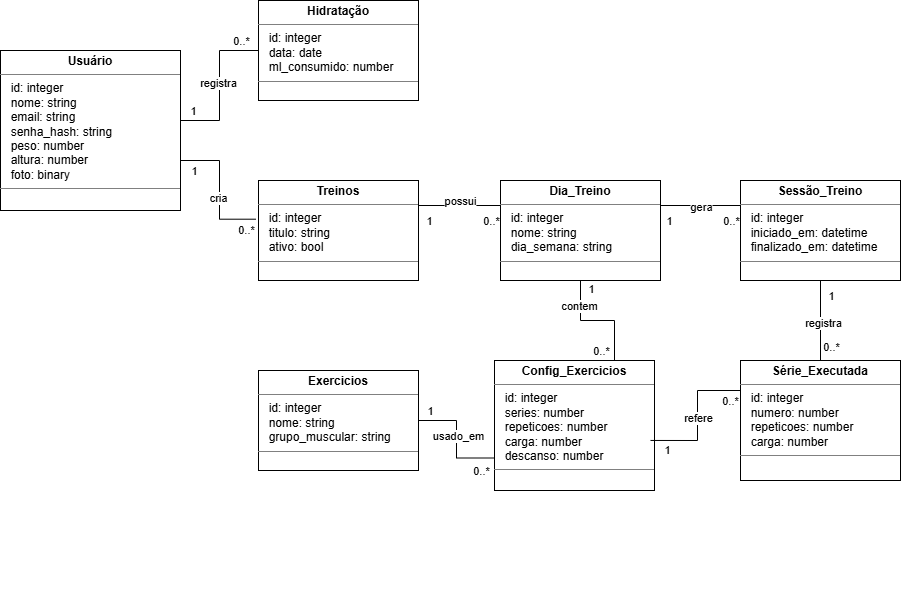

The diagram above was exported from draw.io. Its source (the exported page's mxGraphModel, read from the mxfile embedded in the PNG):
<mxGraphModel dx="1481" dy="957" grid="1" gridSize="10" guides="1" tooltips="1" connect="1" arrows="1" fold="1" page="1" pageScale="1" pageWidth="827" pageHeight="1169" background="light-dark(#ffffff, #121212)" math="0" shadow="0">
  <root>
    <mxCell id="0" />
    <mxCell id="1" parent="0" />
    <mxCell id="1PDaYhHGk_UPWcdakiLz-6" parent="1" style="verticalAlign=top;align=left;overflow=fill;html=1;whiteSpace=wrap;" value="&lt;p style=&quot;margin:0px;margin-top:4px;text-align:center;&quot;&gt;&lt;b&gt;Usuário&lt;/b&gt;&lt;/p&gt;&lt;hr size=&quot;1&quot; style=&quot;border-style:solid;&quot;&gt;&lt;p style=&quot;margin:0px;margin-left:4px;&quot;&gt;&amp;nbsp; id: integer&lt;/p&gt;&lt;p style=&quot;margin:0px;margin-left:4px;&quot;&gt;&amp;nbsp; nome: string&lt;/p&gt;&lt;p style=&quot;margin:0px;margin-left:4px;&quot;&gt;&amp;nbsp; email: string&lt;/p&gt;&lt;p style=&quot;margin:0px;margin-left:4px;&quot;&gt;&amp;nbsp; senha_hash: string&lt;/p&gt;&lt;p style=&quot;margin:0px;margin-left:4px;&quot;&gt;&amp;nbsp; peso: number&lt;/p&gt;&lt;p style=&quot;margin:0px;margin-left:4px;&quot;&gt;&amp;nbsp; altura: number&lt;/p&gt;&lt;p style=&quot;margin:0px;margin-left:4px;&quot;&gt;&amp;nbsp; foto: binary&lt;/p&gt;&lt;hr size=&quot;1&quot; style=&quot;border-style:solid;&quot;&gt;&lt;p style=&quot;margin:0px;margin-left:4px;&quot;&gt;&lt;br&gt;&lt;/p&gt;" vertex="1">
      <mxGeometry height="160" width="180" x="60" y="170" as="geometry" />
    </mxCell>
    <mxCell id="1PDaYhHGk_UPWcdakiLz-7" parent="1" style="verticalAlign=top;align=left;overflow=fill;html=1;whiteSpace=wrap;" value="&lt;p style=&quot;margin:0px;margin-top:4px;text-align:center;&quot;&gt;&lt;b&gt;Hidratação&lt;/b&gt;&lt;/p&gt;&lt;hr size=&quot;1&quot; style=&quot;border-style:solid;&quot;&gt;&lt;p style=&quot;margin:0px;margin-left:4px;&quot;&gt;&amp;nbsp; id: integer&lt;/p&gt;&lt;p style=&quot;margin:0px;margin-left:4px;&quot;&gt;&amp;nbsp; data: date&lt;/p&gt;&lt;p style=&quot;margin:0px;margin-left:4px;&quot;&gt;&amp;nbsp; ml_consumido: number&lt;/p&gt;&lt;hr size=&quot;1&quot; style=&quot;border-style:solid;&quot;&gt;&lt;p style=&quot;margin:0px;margin-left:4px;&quot;&gt;&lt;br&gt;&lt;/p&gt;" vertex="1">
      <mxGeometry height="100" width="160" x="318" y="120" as="geometry" />
    </mxCell>
    <mxCell id="1PDaYhHGk_UPWcdakiLz-17" edge="1" parent="1" source="1PDaYhHGk_UPWcdakiLz-8" style="edgeStyle=orthogonalEdgeStyle;rounded=0;orthogonalLoop=1;jettySize=auto;html=1;exitX=1;exitY=0.25;exitDx=0;exitDy=0;entryX=0;entryY=0.25;entryDx=0;entryDy=0;defaultLabelBackgroundColor=page;endArrow=none;endFill=0;" target="1PDaYhHGk_UPWcdakiLz-9">
      <mxGeometry relative="1" as="geometry" />
    </mxCell>
    <mxCell id="1PDaYhHGk_UPWcdakiLz-37" connectable="0" parent="1PDaYhHGk_UPWcdakiLz-17" style="edgeLabel;html=1;align=center;verticalAlign=middle;resizable=0;points=[];inheritText=1;defaultLabelBackgroundColor=page;" value="possui" vertex="1">
      <mxGeometry relative="1" x="-0.0597" y="-5" as="geometry">
        <mxPoint x="2" y="-10" as="offset" />
      </mxGeometry>
    </mxCell>
    <mxCell id="1PDaYhHGk_UPWcdakiLz-54" connectable="0" parent="1PDaYhHGk_UPWcdakiLz-17" style="edgeLabel;html=1;align=center;verticalAlign=middle;resizable=0;points=[];inheritText=1;defaultLabelBackgroundColor=page;" value="1" vertex="1">
      <mxGeometry relative="1" x="-0.7667" y="1" as="geometry">
        <mxPoint y="16" as="offset" />
      </mxGeometry>
    </mxCell>
    <mxCell id="1PDaYhHGk_UPWcdakiLz-55" connectable="0" parent="1PDaYhHGk_UPWcdakiLz-17" style="edgeLabel;html=1;align=center;verticalAlign=middle;resizable=0;points=[];inheritText=1;defaultLabelBackgroundColor=page;" value="0..*" vertex="1">
      <mxGeometry relative="1" x="0.7533" y="-2" as="geometry">
        <mxPoint y="13" as="offset" />
      </mxGeometry>
    </mxCell>
    <mxCell id="1PDaYhHGk_UPWcdakiLz-8" parent="1" style="verticalAlign=top;align=left;overflow=fill;html=1;whiteSpace=wrap;" value="&lt;p style=&quot;margin:0px;margin-top:4px;text-align:center;&quot;&gt;&lt;b&gt;Treinos&lt;/b&gt;&lt;/p&gt;&lt;hr size=&quot;1&quot; style=&quot;border-style:solid;&quot;&gt;&lt;p style=&quot;margin:0px;margin-left:4px;&quot;&gt;&amp;nbsp; id: integer&lt;/p&gt;&lt;p style=&quot;margin:0px;margin-left:4px;&quot;&gt;&amp;nbsp; titulo: string&lt;/p&gt;&lt;p style=&quot;margin:0px;margin-left:4px;&quot;&gt;&amp;nbsp; ativo: bool&lt;/p&gt;&lt;hr size=&quot;1&quot; style=&quot;border-style:solid;&quot;&gt;&lt;p style=&quot;margin:0px;margin-left:4px;&quot;&gt;&lt;br&gt;&lt;/p&gt;" vertex="1">
      <mxGeometry height="100" width="160" x="318" y="300" as="geometry" />
    </mxCell>
    <mxCell id="1PDaYhHGk_UPWcdakiLz-18" edge="1" parent="1" source="1PDaYhHGk_UPWcdakiLz-9" style="edgeStyle=orthogonalEdgeStyle;rounded=0;orthogonalLoop=1;jettySize=auto;html=1;exitX=1;exitY=0.25;exitDx=0;exitDy=0;entryX=0;entryY=0.25;entryDx=0;entryDy=0;defaultLabelBackgroundColor=page;endArrow=none;endFill=0;" target="1PDaYhHGk_UPWcdakiLz-11">
      <mxGeometry relative="1" as="geometry" />
    </mxCell>
    <mxCell id="1PDaYhHGk_UPWcdakiLz-38" connectable="0" parent="1PDaYhHGk_UPWcdakiLz-18" style="edgeLabel;html=1;align=center;verticalAlign=middle;resizable=0;points=[];inheritText=1;defaultLabelBackgroundColor=page;" value="gera" vertex="1">
      <mxGeometry relative="1" x="0.0007" y="-1" as="geometry">
        <mxPoint as="offset" />
      </mxGeometry>
    </mxCell>
    <mxCell id="1PDaYhHGk_UPWcdakiLz-56" connectable="0" parent="1PDaYhHGk_UPWcdakiLz-18" style="edgeLabel;html=1;align=center;verticalAlign=middle;resizable=0;points=[];inheritText=1;defaultLabelBackgroundColor=page;" value="1" vertex="1">
      <mxGeometry relative="1" x="-0.7964" y="1" as="geometry">
        <mxPoint y="16" as="offset" />
      </mxGeometry>
    </mxCell>
    <mxCell id="1PDaYhHGk_UPWcdakiLz-57" connectable="0" parent="1PDaYhHGk_UPWcdakiLz-18" style="edgeLabel;html=1;align=center;verticalAlign=middle;resizable=0;points=[];inheritText=1;defaultLabelBackgroundColor=page;" value="0..*" vertex="1">
      <mxGeometry relative="1" x="0.5442" y="-5" as="geometry">
        <mxPoint x="8" y="10" as="offset" />
      </mxGeometry>
    </mxCell>
    <mxCell id="1PDaYhHGk_UPWcdakiLz-33" edge="1" parent="1" source="1PDaYhHGk_UPWcdakiLz-9" style="edgeStyle=orthogonalEdgeStyle;rounded=0;orthogonalLoop=1;jettySize=auto;html=1;exitX=0.5;exitY=1;exitDx=0;exitDy=0;entryX=0.75;entryY=0;entryDx=0;entryDy=0;defaultLabelBackgroundColor=page;endArrow=none;endFill=0;" target="1PDaYhHGk_UPWcdakiLz-12">
      <mxGeometry relative="1" as="geometry" />
    </mxCell>
    <mxCell id="1PDaYhHGk_UPWcdakiLz-42" connectable="0" parent="1PDaYhHGk_UPWcdakiLz-33" style="edgeLabel;html=1;align=center;verticalAlign=middle;resizable=0;points=[];inheritText=1;defaultLabelBackgroundColor=page;" value="contem" vertex="1">
      <mxGeometry relative="1" x="-0.5558" y="-2" as="geometry">
        <mxPoint as="offset" />
      </mxGeometry>
    </mxCell>
    <mxCell id="1PDaYhHGk_UPWcdakiLz-58" connectable="0" parent="1PDaYhHGk_UPWcdakiLz-33" style="edgeLabel;html=1;align=center;verticalAlign=middle;resizable=0;points=[];inheritText=1;defaultLabelBackgroundColor=page;" value="1" vertex="1">
      <mxGeometry relative="1" x="-0.8558" y="-2" as="geometry">
        <mxPoint x="12" as="offset" />
      </mxGeometry>
    </mxCell>
    <mxCell id="1PDaYhHGk_UPWcdakiLz-59" connectable="0" parent="1PDaYhHGk_UPWcdakiLz-33" style="edgeLabel;html=1;align=center;verticalAlign=middle;resizable=0;points=[];inheritText=1;defaultLabelBackgroundColor=page;" value="0..*" vertex="1">
      <mxGeometry relative="1" x="0.7577" y="1" as="geometry">
        <mxPoint x="-15" y="4" as="offset" />
      </mxGeometry>
    </mxCell>
    <mxCell id="1PDaYhHGk_UPWcdakiLz-9" parent="1" style="verticalAlign=top;align=left;overflow=fill;html=1;whiteSpace=wrap;" value="&lt;p style=&quot;margin:0px;margin-top:4px;text-align:center;&quot;&gt;&lt;b&gt;Dia_Treino&lt;/b&gt;&lt;/p&gt;&lt;hr size=&quot;1&quot; style=&quot;border-style:solid;&quot;&gt;&lt;p style=&quot;margin:0px;margin-left:4px;&quot;&gt;&amp;nbsp; id: integer&lt;/p&gt;&lt;p style=&quot;margin:0px;margin-left:4px;&quot;&gt;&amp;nbsp; nome: string&lt;/p&gt;&lt;p style=&quot;margin:0px;margin-left:4px;&quot;&gt;&amp;nbsp; dia_semana: string&lt;/p&gt;&lt;hr size=&quot;1&quot; style=&quot;border-style:solid;&quot;&gt;&lt;p style=&quot;margin:0px;margin-left:4px;&quot;&gt;&lt;br&gt;&lt;/p&gt;" vertex="1">
      <mxGeometry height="100" width="160" x="560" y="300" as="geometry" />
    </mxCell>
    <mxCell id="1PDaYhHGk_UPWcdakiLz-19" edge="1" parent="1" source="1PDaYhHGk_UPWcdakiLz-11" style="edgeStyle=orthogonalEdgeStyle;rounded=0;orthogonalLoop=1;jettySize=auto;html=1;exitX=0.5;exitY=1;exitDx=0;exitDy=0;entryX=0.5;entryY=0;entryDx=0;entryDy=0;defaultLabelBackgroundColor=page;endArrow=none;endFill=0;" target="1PDaYhHGk_UPWcdakiLz-13">
      <mxGeometry relative="1" as="geometry" />
    </mxCell>
    <mxCell id="1PDaYhHGk_UPWcdakiLz-39" connectable="0" parent="1PDaYhHGk_UPWcdakiLz-19" style="edgeLabel;html=1;align=center;verticalAlign=middle;resizable=0;points=[];inheritText=1;defaultLabelBackgroundColor=page;" value="registra" vertex="1">
      <mxGeometry relative="1" x="0.046" y="2" as="geometry">
        <mxPoint as="offset" />
      </mxGeometry>
    </mxCell>
    <mxCell id="1PDaYhHGk_UPWcdakiLz-60" connectable="0" parent="1PDaYhHGk_UPWcdakiLz-19" style="edgeLabel;html=1;align=center;verticalAlign=middle;resizable=0;points=[];inheritText=1;defaultLabelBackgroundColor=page;" value="1" vertex="1">
      <mxGeometry relative="1" x="-0.6134" y="-1" as="geometry">
        <mxPoint x="11" as="offset" />
      </mxGeometry>
    </mxCell>
    <mxCell id="1PDaYhHGk_UPWcdakiLz-61" connectable="0" parent="1PDaYhHGk_UPWcdakiLz-19" style="edgeLabel;html=1;align=center;verticalAlign=middle;resizable=0;points=[];inheritText=1;defaultLabelBackgroundColor=page;" value="0..*" vertex="1">
      <mxGeometry relative="1" x="0.6547" y="-3" as="geometry">
        <mxPoint x="13" as="offset" />
      </mxGeometry>
    </mxCell>
    <mxCell id="1PDaYhHGk_UPWcdakiLz-11" parent="1" style="verticalAlign=top;align=left;overflow=fill;html=1;whiteSpace=wrap;" value="&lt;p style=&quot;margin:0px;margin-top:4px;text-align:center;&quot;&gt;&lt;b&gt;Sessão_Treino&lt;/b&gt;&lt;/p&gt;&lt;hr size=&quot;1&quot; style=&quot;border-style:solid;&quot;&gt;&lt;p style=&quot;margin:0px;margin-left:4px;&quot;&gt;&amp;nbsp; id: integer&lt;/p&gt;&lt;p style=&quot;margin:0px;margin-left:4px;&quot;&gt;&amp;nbsp; iniciado_em: datetime&lt;/p&gt;&lt;p style=&quot;margin:0px;margin-left:4px;&quot;&gt;&amp;nbsp; finalizado_em: datetime&lt;/p&gt;&lt;hr size=&quot;1&quot; style=&quot;border-style:solid;&quot;&gt;&lt;p style=&quot;margin:0px;margin-left:4px;&quot;&gt;&lt;br&gt;&lt;/p&gt;" vertex="1">
      <mxGeometry height="100" width="160" x="800" y="300" as="geometry" />
    </mxCell>
    <mxCell id="1PDaYhHGk_UPWcdakiLz-31" edge="1" parent="1" source="1PDaYhHGk_UPWcdakiLz-12" style="edgeStyle=orthogonalEdgeStyle;rounded=0;orthogonalLoop=1;jettySize=auto;html=1;exitX=0;exitY=0.75;exitDx=0;exitDy=0;entryX=1;entryY=0.5;entryDx=0;entryDy=0;defaultLabelBackgroundColor=page;endArrow=none;endFill=0;" target="1PDaYhHGk_UPWcdakiLz-14">
      <mxGeometry relative="1" x="0.0044" as="geometry" />
    </mxCell>
    <mxCell id="1PDaYhHGk_UPWcdakiLz-43" connectable="0" parent="1PDaYhHGk_UPWcdakiLz-31" style="edgeLabel;html=1;align=center;verticalAlign=middle;resizable=0;points=[];inheritText=1;defaultLabelBackgroundColor=page;" value="usado_em" vertex="1">
      <mxGeometry relative="1" x="0.0528" y="-1" as="geometry">
        <mxPoint as="offset" />
      </mxGeometry>
    </mxCell>
    <mxCell id="1PDaYhHGk_UPWcdakiLz-64" connectable="0" parent="1PDaYhHGk_UPWcdakiLz-31" style="edgeLabel;html=1;align=center;verticalAlign=middle;resizable=0;points=[];inheritText=1;defaultLabelBackgroundColor=page;" value="0..*" vertex="1">
      <mxGeometry relative="1" x="-0.7998" y="2" as="geometry">
        <mxPoint x="-3" y="11" as="offset" />
      </mxGeometry>
    </mxCell>
    <mxCell id="1PDaYhHGk_UPWcdakiLz-65" connectable="0" parent="1PDaYhHGk_UPWcdakiLz-31" style="edgeLabel;html=1;align=center;verticalAlign=middle;resizable=0;points=[];inheritText=1;defaultLabelBackgroundColor=page;" value="1" vertex="1">
      <mxGeometry relative="1" x="0.8059" y="-1" as="geometry">
        <mxPoint y="-9" as="offset" />
      </mxGeometry>
    </mxCell>
    <mxCell id="1PDaYhHGk_UPWcdakiLz-12" parent="1" style="verticalAlign=top;align=left;overflow=fill;html=1;whiteSpace=wrap;" value="&lt;p style=&quot;margin:0px;margin-top:4px;text-align:center;&quot;&gt;&lt;b&gt;Config_Exercicios&lt;/b&gt;&lt;/p&gt;&lt;hr size=&quot;1&quot; style=&quot;border-style:solid;&quot;&gt;&lt;p style=&quot;margin:0px;margin-left:4px;&quot;&gt;&amp;nbsp; id: integer&lt;/p&gt;&lt;p style=&quot;margin:0px;margin-left:4px;&quot;&gt;&amp;nbsp; series: number&lt;/p&gt;&lt;p style=&quot;margin:0px;margin-left:4px;&quot;&gt;&amp;nbsp; repeticoes: number&lt;/p&gt;&lt;p style=&quot;margin:0px;margin-left:4px;&quot;&gt;&amp;nbsp; carga: number&lt;/p&gt;&lt;p style=&quot;margin:0px;margin-left:4px;&quot;&gt;&amp;nbsp; descanso: number&lt;/p&gt;&lt;hr size=&quot;1&quot; style=&quot;border-style:solid;&quot;&gt;&lt;p style=&quot;margin:0px;margin-left:4px;&quot;&gt;&lt;br&gt;&lt;/p&gt;" vertex="1">
      <mxGeometry height="130" width="160" x="554" y="480" as="geometry" />
    </mxCell>
    <mxCell id="1PDaYhHGk_UPWcdakiLz-13" parent="1" style="verticalAlign=top;align=left;overflow=fill;html=1;whiteSpace=wrap;" value="&lt;p style=&quot;margin:0px;margin-top:4px;text-align:center;&quot;&gt;&lt;b&gt;Série_Executada&lt;/b&gt;&lt;/p&gt;&lt;hr size=&quot;1&quot; style=&quot;border-style:solid;&quot;&gt;&lt;p style=&quot;margin:0px;margin-left:4px;&quot;&gt;&amp;nbsp; id: integer&lt;/p&gt;&lt;p style=&quot;margin:0px;margin-left:4px;&quot;&gt;&amp;nbsp; numero: number&lt;/p&gt;&lt;p style=&quot;margin:0px;margin-left:4px;&quot;&gt;&amp;nbsp; repeticoes: number&lt;/p&gt;&lt;p style=&quot;margin:0px;margin-left:4px;&quot;&gt;&amp;nbsp; carga: number&lt;/p&gt;&lt;hr size=&quot;1&quot; style=&quot;border-style:solid;&quot;&gt;&lt;p style=&quot;margin:0px;margin-left:4px;&quot;&gt;&lt;br&gt;&lt;/p&gt;" vertex="1">
      <mxGeometry height="120" width="160" x="800" y="480" as="geometry" />
    </mxCell>
    <mxCell id="1PDaYhHGk_UPWcdakiLz-14" parent="1" style="verticalAlign=top;align=left;overflow=fill;html=1;whiteSpace=wrap;" value="&lt;p style=&quot;margin:0px;margin-top:4px;text-align:center;&quot;&gt;&lt;b&gt;Exercicios&lt;/b&gt;&lt;/p&gt;&lt;hr size=&quot;1&quot; style=&quot;border-style:solid;&quot;&gt;&lt;p style=&quot;margin:0px;margin-left:4px;&quot;&gt;&amp;nbsp; id: integer&lt;/p&gt;&lt;p style=&quot;margin:0px;margin-left:4px;&quot;&gt;&amp;nbsp; nome: string&lt;/p&gt;&lt;p style=&quot;margin:0px;margin-left:4px;&quot;&gt;&amp;nbsp; grupo_muscular: string&lt;/p&gt;&lt;hr size=&quot;1&quot; style=&quot;border-style:solid;&quot;&gt;&lt;p style=&quot;margin:0px;margin-left:4px;&quot;&gt;&lt;br&gt;&lt;/p&gt;" vertex="1">
      <mxGeometry height="100" width="160" x="318" y="490" as="geometry" />
    </mxCell>
    <mxCell id="1PDaYhHGk_UPWcdakiLz-16" edge="1" parent="1" source="1PDaYhHGk_UPWcdakiLz-6" style="edgeStyle=orthogonalEdgeStyle;rounded=0;orthogonalLoop=1;jettySize=auto;html=1;exitX=1;exitY=0.5;exitDx=0;exitDy=0;entryX=-0.016;entryY=0.387;entryDx=0;entryDy=0;entryPerimeter=0;defaultLabelBackgroundColor=page;endArrow=none;endFill=0;" target="1PDaYhHGk_UPWcdakiLz-8">
      <mxGeometry relative="1" x="0.3281" as="geometry">
        <Array as="points">
          <mxPoint x="240" y="280" />
          <mxPoint x="279" y="280" />
          <mxPoint x="279" y="338.7" />
        </Array>
      </mxGeometry>
    </mxCell>
    <mxCell id="1PDaYhHGk_UPWcdakiLz-36" connectable="0" parent="1PDaYhHGk_UPWcdakiLz-16" style="edgeLabel;html=1;align=center;verticalAlign=middle;resizable=0;points=[];inheritText=1;defaultLabelBackgroundColor=page;" value="cria" vertex="1">
      <mxGeometry relative="1" x="0.2916" y="-2" as="geometry">
        <mxPoint as="offset" />
      </mxGeometry>
    </mxCell>
    <mxCell id="1PDaYhHGk_UPWcdakiLz-51" connectable="0" parent="1PDaYhHGk_UPWcdakiLz-16" style="edgeLabel;html=1;align=center;verticalAlign=middle;resizable=0;points=[];inheritText=1;defaultLabelBackgroundColor=page;" value="1" vertex="1">
      <mxGeometry relative="1" x="-0.4787" y="-2" as="geometry">
        <mxPoint y="8" as="offset" />
      </mxGeometry>
    </mxCell>
    <mxCell id="1PDaYhHGk_UPWcdakiLz-52" connectable="0" parent="1PDaYhHGk_UPWcdakiLz-16" style="edgeLabel;html=1;align=center;verticalAlign=middle;resizable=0;points=[];inheritText=1;defaultLabelBackgroundColor=page;" value="0..*" vertex="1">
      <mxGeometry relative="1" x="0.8723" y="1" as="geometry">
        <mxPoint y="12" as="offset" />
      </mxGeometry>
    </mxCell>
    <mxCell id="1PDaYhHGk_UPWcdakiLz-32" edge="1" parent="1" source="1PDaYhHGk_UPWcdakiLz-13" style="edgeStyle=orthogonalEdgeStyle;rounded=0;orthogonalLoop=1;jettySize=auto;html=1;exitX=0;exitY=0.25;exitDx=0;exitDy=0;entryX=0.975;entryY=0.615;entryDx=0;entryDy=0;entryPerimeter=0;defaultLabelBackgroundColor=page;endArrow=none;endFill=0;" target="1PDaYhHGk_UPWcdakiLz-12" value="&lt;div&gt;&lt;br&gt;&lt;/div&gt;&lt;div&gt;&lt;br&gt;&lt;/div&gt;">
      <mxGeometry relative="1" x="1" y="150" as="geometry">
        <mxPoint x="-10" as="offset" />
      </mxGeometry>
    </mxCell>
    <mxCell id="1PDaYhHGk_UPWcdakiLz-41" connectable="0" parent="1PDaYhHGk_UPWcdakiLz-32" style="edgeLabel;html=1;align=center;verticalAlign=middle;resizable=0;points=[];inheritText=1;defaultLabelBackgroundColor=page;" value="refere" vertex="1">
      <mxGeometry relative="1" x="-0.0012" as="geometry">
        <mxPoint as="offset" />
      </mxGeometry>
    </mxCell>
    <mxCell id="1PDaYhHGk_UPWcdakiLz-62" connectable="0" parent="1PDaYhHGk_UPWcdakiLz-32" style="edgeLabel;html=1;align=center;verticalAlign=middle;resizable=0;points=[];inheritText=1;defaultLabelBackgroundColor=page;" value="0..*" vertex="1">
      <mxGeometry relative="1" x="-0.8431" y="4" as="geometry">
        <mxPoint y="6" as="offset" />
      </mxGeometry>
    </mxCell>
    <mxCell id="1PDaYhHGk_UPWcdakiLz-63" connectable="0" parent="1PDaYhHGk_UPWcdakiLz-32" style="edgeLabel;html=1;align=center;verticalAlign=middle;resizable=0;points=[];inheritText=1;defaultLabelBackgroundColor=page;" value="1" vertex="1">
      <mxGeometry relative="1" x="0.7615" y="2" as="geometry">
        <mxPoint y="8" as="offset" />
      </mxGeometry>
    </mxCell>
    <mxCell id="1PDaYhHGk_UPWcdakiLz-46" edge="1" parent="1" source="1PDaYhHGk_UPWcdakiLz-6" style="edgeStyle=orthogonalEdgeStyle;rounded=0;orthogonalLoop=1;jettySize=auto;html=1;defaultLabelBackgroundColor=page;endArrow=none;endFill=0;entryX=0;entryY=0.5;entryDx=0;entryDy=0;" target="1PDaYhHGk_UPWcdakiLz-7" value="">
      <mxGeometry relative="1" x="-0.3108" as="geometry">
        <Array as="points">
          <mxPoint x="279" y="240" />
          <mxPoint x="279" y="170" />
        </Array>
        <mxPoint x="240" y="240" as="sourcePoint" />
        <mxPoint x="280" y="170" as="targetPoint" />
      </mxGeometry>
    </mxCell>
    <mxCell id="1PDaYhHGk_UPWcdakiLz-48" connectable="0" parent="1PDaYhHGk_UPWcdakiLz-46" style="edgeLabel;html=1;align=center;verticalAlign=middle;resizable=0;points=[];inheritText=1;defaultLabelBackgroundColor=page;" value="1" vertex="1">
      <mxGeometry relative="1" x="-0.8378" as="geometry">
        <mxPoint y="-10" as="offset" />
      </mxGeometry>
    </mxCell>
    <mxCell id="1PDaYhHGk_UPWcdakiLz-49" connectable="0" parent="1PDaYhHGk_UPWcdakiLz-46" style="edgeLabel;html=1;align=center;verticalAlign=middle;resizable=0;points=[];inheritText=1;defaultLabelBackgroundColor=page;" value="0..*" vertex="1">
      <mxGeometry relative="1" x="0.6866" y="-2" as="geometry">
        <mxPoint x="5" y="-12" as="offset" />
      </mxGeometry>
    </mxCell>
    <mxCell id="1PDaYhHGk_UPWcdakiLz-50" connectable="0" parent="1PDaYhHGk_UPWcdakiLz-46" style="edgeLabel;html=1;align=center;verticalAlign=middle;resizable=0;points=[];inheritText=1;defaultLabelBackgroundColor=page;" value="registra" vertex="1">
      <mxGeometry relative="1" x="0.0349" y="2" as="geometry">
        <mxPoint as="offset" />
      </mxGeometry>
    </mxCell>
  </root>
</mxGraphModel>